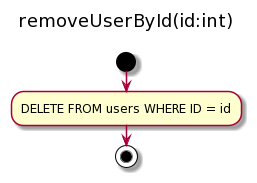

The diagram above was rendered by PlantUML. Its source (embedded in the PNG):
@startuml
title removeUserById(id:int) \n
start
:DELETE FROM users WHERE ID = id;
stop
@enduml